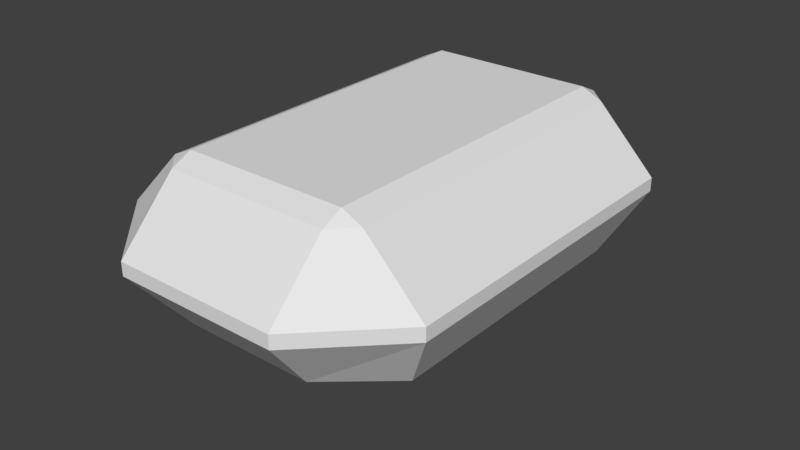 # Source: Gemstone.blend  (saved by Blender 2.78.0; exported with 4.5.12 LTS)
import bpy
from mathutils import Matrix  # noqa: F401  (used for matrix-valued properties, if any)

bpy.ops.wm.read_factory_settings(use_empty=True)
scene = bpy.context.scene
scene.name = 'Scene'

# ---- collections
col_collection_1 = bpy.data.collections.new('Collection 1'); scene.collection.children.link(col_collection_1)

# ---- world
world_world = bpy.data.worlds.new('World'); scene.world = world_world
world_world.color = (0.05088, 0.05088, 0.05088)
world_world.use_sun_shadow = False
world_world.sun_shadow_jitter_overblur = 0.0
world_world.cycles.sampling_method = 'MANUAL'

# ---- meshes
me_plane = bpy.data.meshes.new('Plane')
me_plane.from_pydata([(-1.0, -1.0, 0.05923), (1.0, -1.0, 0.05923), (-1.0, 1.0, 0.05923), (1.0, 1.0, 0.05923), (-1.25, -1.0, 0.0), (1.25, -1.0, 0.0), (-1.25, 1.0, 0.0), (1.25, 1.0, 0.0), (-1.0, -1.125, 0.0), (1.0, -1.125, 0.0), (-1.0, 1.125, 0.0), (1.0, 1.125, 0.0), (-1.961, -1.0, -0.3628), (1.961, -1.0, -0.3628), (-1.961, 1.0, -0.3628), (1.961, 1.0, -0.3628), (-1.0, -1.478, -0.3628), (1.0, -1.478, -0.3628), (-1.0, 1.478, -0.3628), (1.0, 1.478, -0.3628), (-1.961, -1.0, -0.4442), (1.961, -1.0, -0.4442), (-1.961, 1.0, -0.4442), (1.961, 1.0, -0.4442), (-1.0, -1.478, -0.4442), (1.0, -1.478, -0.4442), (-1.0, 1.478, -0.4442), (1.0, 1.478, -0.4442), (-1.538, -0.8325, -0.8292), (1.538, -0.8325, -0.8292), (-1.538, 0.8325, -0.8292), (1.538, 0.8325, -0.8292), (-0.7846, -1.159, -0.8292), (0.7846, -1.159, -0.8292), (-0.7846, 1.159, -0.8292), (0.7846, 1.159, -0.8292), (-0.579, -0.4845, -1.185), (0.579, -0.4845, -1.185), (-0.579, 0.4845, -1.185), (0.579, 0.4845, -1.185), (0.0, 0.282, -1.229), (0.0, -0.282, -1.229)], [], [(0, 1, 3, 2), (3, 1, 5, 7), (0, 2, 6, 4), (2, 3, 11, 10), (1, 0, 8, 9), (7, 5, 13, 15), (4, 6, 14, 12), (10, 11, 19, 18), (9, 8, 16, 17), (1, 9, 5), (3, 7, 11), (2, 10, 6), (0, 4, 8), (12, 16, 8, 4), (5, 9, 17, 13), (15, 19, 11, 7), (6, 10, 18, 14), (12, 14, 22, 20), (19, 15, 23, 27), (18, 19, 27, 26), (16, 12, 20, 24), (15, 13, 21, 23), (14, 18, 26, 22), (13, 17, 25, 21), (17, 16, 24, 25), (24, 20, 28, 32), (25, 24, 32, 33), (20, 22, 30, 28), (22, 26, 34, 30), (21, 25, 33, 29), (26, 27, 35, 34), (23, 21, 29, 31), (27, 23, 31, 35), (35, 31, 39), (32, 28, 36), (33, 32, 36, 37), (28, 30, 38, 36), (30, 34, 38), (29, 33, 37), (34, 35, 39, 38), (31, 29, 37, 39), (39, 37, 41, 40), (37, 36, 41), (36, 38, 40, 41), (38, 39, 40)])
me_plane.use_remesh_preserve_volume = False
me_plane.use_remesh_preserve_attributes = False
me_plane.use_mirror_vertex_groups = False
me_plane.update()

# ---- objects
ob_plane = bpy.data.objects.new('Plane', me_plane)

# ---- transforms, parenting, visibility, modifiers, constraints
ob_plane.location = (0.0, 0.0, 0.0)
ob_plane.scale = (0.5, 1.0, 1.0)
ob_plane.lineart.crease_threshold = 0.0

# ---- collection membership
col_collection_1.objects.link(ob_plane)

# ---- scene / render settings (as saved in the file)
scene.frame_start = 1; scene.frame_end = 250; scene.frame_set(1)
scene.render.engine = 'BLENDER_EEVEE_NEXT'
scene.render.resolution_percentage = 50
scene.render.dither_intensity = 0.0
scene.cycles.use_denoising = False
scene.cycles.samples = 128
scene.cycles.sampling_pattern = 'TABULATED_SOBOL'
scene.cycles.light_sampling_threshold = 0.0
scene.cycles.use_adaptive_sampling = False
scene.cycles.use_light_tree = False
scene.cycles.blur_glossy = 0.0
scene.cycles.sample_clamp_indirect = 0.0
scene.view_settings.view_transform = 'Standard'
bpy.context.view_layer.update()

# ---- added for rendering (the .blend has no active camera and no usable light): camera, sun
cam_auto = bpy.data.cameras.new('AutoCamera')
cam_auto.lens = 50.0
cam_auto.sensor_width = 36.0
cam_auto.clip_end = 1000.0
ob_auto_camera = bpy.data.objects.new('AutoCamera', cam_auto)
scene.collection.objects.link(ob_auto_camera)
ob_auto_camera.location = (3.49092, -4.1891, 2.20787)
ob_auto_camera.rotation_euler = (1.09748, -7.21219e-08, 0.694738)
scene.camera = ob_auto_camera
light_auto_sun = bpy.data.lights.new('AutoSun', 'SUN')
light_auto_sun.energy = 3.0
light_auto_sun.angle = 0.0523599
ob_auto_sun = bpy.data.objects.new('AutoSun', light_auto_sun)
scene.collection.objects.link(ob_auto_sun)
ob_auto_sun.rotation_euler = (0.872665, 0.174533, 0.523599)
bpy.context.view_layer.update()
